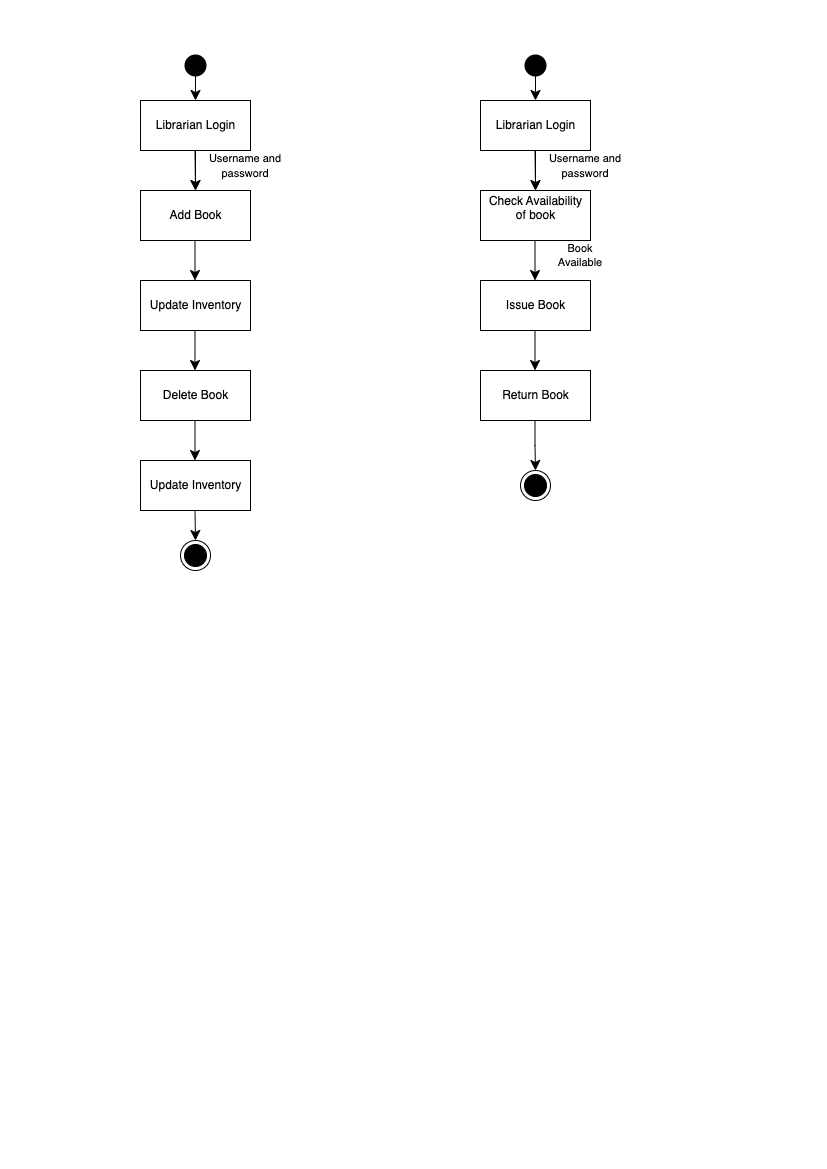

The diagram above was exported from draw.io. Its source (the exported page's mxGraphModel, read from the mxfile embedded in the PNG):
<mxGraphModel dx="946" dy="557" grid="1" gridSize="10" guides="1" tooltips="1" connect="1" arrows="1" fold="1" page="1" pageScale="1" pageWidth="827" pageHeight="1169" math="0" shadow="0">
  <root>
    <mxCell id="0" />
    <mxCell id="1" parent="0" />
    <mxCell id="pj6XL1Tr-VkP6US7HDjG-1" value="" style="ellipse;html=1;shape=endState;fillColor=#000000;strokeColor=#000000;" vertex="1" parent="1">
      <mxGeometry x="180" y="540" width="30" height="30" as="geometry" />
    </mxCell>
    <mxCell id="pj6XL1Tr-VkP6US7HDjG-2" value="" style="ellipse;html=1;shape=endState;fillColor=#000000;strokeColor=none;" vertex="1" parent="1">
      <mxGeometry x="180" y="50" width="30" height="30" as="geometry" />
    </mxCell>
    <mxCell id="pj6XL1Tr-VkP6US7HDjG-10" value="" style="edgeStyle=orthogonalEdgeStyle;rounded=0;orthogonalLoop=1;jettySize=auto;html=1;endSize=8;" edge="1" parent="1" source="pj6XL1Tr-VkP6US7HDjG-3" target="pj6XL1Tr-VkP6US7HDjG-4">
      <mxGeometry relative="1" as="geometry" />
    </mxCell>
    <mxCell id="pj6XL1Tr-VkP6US7HDjG-3" value="Librarian Login" style="html=1;strokeColor=#000000;" vertex="1" parent="1">
      <mxGeometry x="140" y="100" width="110" height="50" as="geometry" />
    </mxCell>
    <mxCell id="pj6XL1Tr-VkP6US7HDjG-4" value="Add Book" style="html=1;strokeColor=#000000;" vertex="1" parent="1">
      <mxGeometry x="140" y="190" width="110" height="50" as="geometry" />
    </mxCell>
    <mxCell id="pj6XL1Tr-VkP6US7HDjG-5" value="Update Inventory" style="html=1;strokeColor=#000000;" vertex="1" parent="1">
      <mxGeometry x="140" y="280" width="110" height="50" as="geometry" />
    </mxCell>
    <mxCell id="pj6XL1Tr-VkP6US7HDjG-6" value="Delete Book" style="html=1;strokeColor=#000000;" vertex="1" parent="1">
      <mxGeometry x="140" y="370" width="110" height="50" as="geometry" />
    </mxCell>
    <mxCell id="pj6XL1Tr-VkP6US7HDjG-7" value="Update Inventory" style="html=1;strokeColor=#000000;" vertex="1" parent="1">
      <mxGeometry x="140" y="460" width="110" height="50" as="geometry" />
    </mxCell>
    <mxCell id="pj6XL1Tr-VkP6US7HDjG-8" value="" style="endArrow=classic;endFill=1;endSize=8;html=1;rounded=0;entryX=0.5;entryY=0;entryDx=0;entryDy=0;" edge="1" parent="1" target="pj6XL1Tr-VkP6US7HDjG-3">
      <mxGeometry width="160" relative="1" as="geometry">
        <mxPoint x="195" y="70" as="sourcePoint" />
        <mxPoint x="414" y="80" as="targetPoint" />
      </mxGeometry>
    </mxCell>
    <mxCell id="pj6XL1Tr-VkP6US7HDjG-9" value="" style="endArrow=open;endFill=1;endSize=8;html=1;rounded=0;entryX=0.5;entryY=0;entryDx=0;entryDy=0;" edge="1" parent="1" target="pj6XL1Tr-VkP6US7HDjG-4">
      <mxGeometry width="160" relative="1" as="geometry">
        <mxPoint x="194.5" y="150" as="sourcePoint" />
        <mxPoint x="194.5" y="180" as="targetPoint" />
      </mxGeometry>
    </mxCell>
    <mxCell id="pj6XL1Tr-VkP6US7HDjG-11" value="" style="edgeStyle=orthogonalEdgeStyle;rounded=0;orthogonalLoop=1;jettySize=auto;html=1;endSize=8;" edge="1" parent="1">
      <mxGeometry relative="1" as="geometry">
        <mxPoint x="194.5" y="240" as="sourcePoint" />
        <mxPoint x="194.5" y="280" as="targetPoint" />
      </mxGeometry>
    </mxCell>
    <mxCell id="pj6XL1Tr-VkP6US7HDjG-12" value="" style="edgeStyle=orthogonalEdgeStyle;rounded=0;orthogonalLoop=1;jettySize=auto;html=1;endSize=8;" edge="1" parent="1">
      <mxGeometry relative="1" as="geometry">
        <mxPoint x="194.5" y="330" as="sourcePoint" />
        <mxPoint x="194.5" y="370" as="targetPoint" />
      </mxGeometry>
    </mxCell>
    <mxCell id="pj6XL1Tr-VkP6US7HDjG-13" value="" style="edgeStyle=orthogonalEdgeStyle;rounded=0;orthogonalLoop=1;jettySize=auto;html=1;endSize=8;" edge="1" parent="1">
      <mxGeometry relative="1" as="geometry">
        <mxPoint x="194.5" y="420" as="sourcePoint" />
        <mxPoint x="194.5" y="460" as="targetPoint" />
      </mxGeometry>
    </mxCell>
    <mxCell id="pj6XL1Tr-VkP6US7HDjG-14" value="" style="edgeStyle=orthogonalEdgeStyle;rounded=0;orthogonalLoop=1;jettySize=auto;html=1;endSize=8;" edge="1" parent="1">
      <mxGeometry relative="1" as="geometry">
        <mxPoint x="194.5" y="510" as="sourcePoint" />
        <mxPoint x="195" y="540" as="targetPoint" />
      </mxGeometry>
    </mxCell>
    <mxCell id="pj6XL1Tr-VkP6US7HDjG-15" value="&lt;font style=&quot;font-size: 11px;&quot;&gt;Username and password&lt;/font&gt;" style="text;html=1;strokeColor=none;fillColor=none;align=center;verticalAlign=middle;whiteSpace=wrap;rounded=0;" vertex="1" parent="1">
      <mxGeometry x="200" y="150" width="90" height="30" as="geometry" />
    </mxCell>
    <mxCell id="pj6XL1Tr-VkP6US7HDjG-17" value="" style="ellipse;html=1;shape=endState;fillColor=#000000;strokeColor=none;" vertex="1" parent="1">
      <mxGeometry x="520" y="50" width="30" height="30" as="geometry" />
    </mxCell>
    <mxCell id="pj6XL1Tr-VkP6US7HDjG-18" value="" style="edgeStyle=orthogonalEdgeStyle;rounded=0;orthogonalLoop=1;jettySize=auto;html=1;endSize=8;" edge="1" parent="1" source="pj6XL1Tr-VkP6US7HDjG-19" target="pj6XL1Tr-VkP6US7HDjG-20">
      <mxGeometry relative="1" as="geometry" />
    </mxCell>
    <mxCell id="pj6XL1Tr-VkP6US7HDjG-19" value="Librarian Login" style="html=1;strokeColor=#000000;" vertex="1" parent="1">
      <mxGeometry x="480" y="100" width="110" height="50" as="geometry" />
    </mxCell>
    <mxCell id="pj6XL1Tr-VkP6US7HDjG-20" value="Check Availability &lt;br&gt;of book&lt;br&gt;&amp;nbsp;" style="html=1;strokeColor=#000000;align=center;" vertex="1" parent="1">
      <mxGeometry x="480" y="190" width="110" height="50" as="geometry" />
    </mxCell>
    <mxCell id="pj6XL1Tr-VkP6US7HDjG-21" value="Issue Book" style="html=1;strokeColor=#000000;" vertex="1" parent="1">
      <mxGeometry x="480" y="280" width="110" height="50" as="geometry" />
    </mxCell>
    <mxCell id="pj6XL1Tr-VkP6US7HDjG-22" value="Return Book" style="html=1;strokeColor=#000000;" vertex="1" parent="1">
      <mxGeometry x="480" y="370" width="110" height="50" as="geometry" />
    </mxCell>
    <mxCell id="pj6XL1Tr-VkP6US7HDjG-24" value="" style="endArrow=classic;endFill=1;endSize=8;html=1;rounded=0;entryX=0.5;entryY=0;entryDx=0;entryDy=0;" edge="1" parent="1" target="pj6XL1Tr-VkP6US7HDjG-19">
      <mxGeometry width="160" relative="1" as="geometry">
        <mxPoint x="535" y="70" as="sourcePoint" />
        <mxPoint x="754" y="80" as="targetPoint" />
      </mxGeometry>
    </mxCell>
    <mxCell id="pj6XL1Tr-VkP6US7HDjG-25" value="" style="endArrow=open;endFill=1;endSize=8;html=1;rounded=0;entryX=0.5;entryY=0;entryDx=0;entryDy=0;" edge="1" parent="1" target="pj6XL1Tr-VkP6US7HDjG-20">
      <mxGeometry width="160" relative="1" as="geometry">
        <mxPoint x="534.5" y="150" as="sourcePoint" />
        <mxPoint x="534.5" y="180" as="targetPoint" />
      </mxGeometry>
    </mxCell>
    <mxCell id="pj6XL1Tr-VkP6US7HDjG-26" value="" style="edgeStyle=orthogonalEdgeStyle;rounded=0;orthogonalLoop=1;jettySize=auto;html=1;endSize=8;" edge="1" parent="1">
      <mxGeometry relative="1" as="geometry">
        <mxPoint x="534.5" y="240" as="sourcePoint" />
        <mxPoint x="534.5" y="280" as="targetPoint" />
      </mxGeometry>
    </mxCell>
    <mxCell id="pj6XL1Tr-VkP6US7HDjG-27" value="" style="edgeStyle=orthogonalEdgeStyle;rounded=0;orthogonalLoop=1;jettySize=auto;html=1;endSize=8;" edge="1" parent="1">
      <mxGeometry relative="1" as="geometry">
        <mxPoint x="534.5" y="330" as="sourcePoint" />
        <mxPoint x="534.5" y="370" as="targetPoint" />
      </mxGeometry>
    </mxCell>
    <mxCell id="pj6XL1Tr-VkP6US7HDjG-30" value="&lt;font style=&quot;font-size: 11px;&quot;&gt;Username and password&lt;/font&gt;" style="text;html=1;strokeColor=none;fillColor=none;align=center;verticalAlign=middle;whiteSpace=wrap;rounded=0;" vertex="1" parent="1">
      <mxGeometry x="540" y="150" width="90" height="30" as="geometry" />
    </mxCell>
    <mxCell id="pj6XL1Tr-VkP6US7HDjG-16" value="" style="ellipse;html=1;shape=endState;fillColor=#000000;strokeColor=#000000;" vertex="1" parent="1">
      <mxGeometry x="520" y="470" width="30" height="30" as="geometry" />
    </mxCell>
    <mxCell id="pj6XL1Tr-VkP6US7HDjG-32" value="" style="edgeStyle=orthogonalEdgeStyle;rounded=0;orthogonalLoop=1;jettySize=auto;html=1;endSize=8;entryX=0.5;entryY=0;entryDx=0;entryDy=0;" edge="1" parent="1" target="pj6XL1Tr-VkP6US7HDjG-16">
      <mxGeometry relative="1" as="geometry">
        <mxPoint x="534.5" y="420" as="sourcePoint" />
        <mxPoint x="534.5" y="460" as="targetPoint" />
      </mxGeometry>
    </mxCell>
    <mxCell id="pj6XL1Tr-VkP6US7HDjG-33" value="Book Available" style="text;html=1;strokeColor=none;fillColor=none;align=center;verticalAlign=middle;whiteSpace=wrap;rounded=0;fontSize=11;" vertex="1" parent="1">
      <mxGeometry x="550" y="240" width="60" height="30" as="geometry" />
    </mxCell>
  </root>
</mxGraphModel>